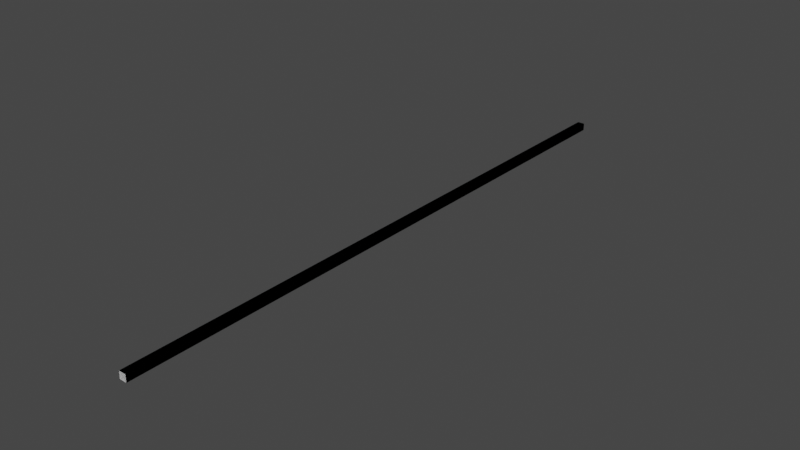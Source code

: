 # Source: Bullet_tracer.blend  (saved by Blender 4.1.24; exported with 4.5.12 LTS)
import bpy
from mathutils import Matrix  # noqa: F401  (used for matrix-valued properties, if any)

bpy.ops.wm.read_factory_settings(use_empty=True)
scene = bpy.context.scene
scene.name = 'Scene'

# ---- collections
col_collection = bpy.data.collections.new('Collection'); scene.collection.children.link(col_collection)

# ---- world
world_world = bpy.data.worlds.new('World'); scene.world = world_world
world_world.use_nodes = True; world_world.node_tree.nodes.clear()
_N = world_world.node_tree.nodes; _L = world_world.node_tree.links
n0 = _N.new('ShaderNodeOutputWorld'); n0.name = 'World Output'; n0.location = (300, 300)
n1 = _N.new('ShaderNodeBackground'); n1.name = 'Background'; n1.location = (10, 300)
n1.inputs[0].default_value = (0.05088, 0.05088, 0.05088, 1.0)
_L.new(n1.outputs[0], n0.inputs[0])
n0.is_active_output = True
world_world.color = (0.05088, 0.05088, 0.05088)
world_world.use_sun_shadow = False
world_world.sun_shadow_jitter_overblur = 0.0

# ---- meshes
me_plane = bpy.data.meshes.new('Plane')
me_plane.from_pydata([(0.003, 1.311e-10, -0.003), (0.003, 0.5, -0.003), (-0.003, -1.311e-10, -0.003), (-0.003, 0.5, -0.003), (-0.003, 0.5, 0.003), (0.003, 0.5, 0.003), (0.003, 1.311e-10, 0.003), (-0.003, -1.311e-10, 0.003)], [], [(0, 2, 3, 1), (6, 5, 4, 7), (3, 2, 7, 4), (0, 1, 5, 6), (1, 3, 4, 5), (2, 0, 6, 7)])
_uv = me_plane.uv_layers.new(name='UVMap')
_uv.uv.foreach_set('vector', [2.833e-05, 1.0, 0.02003, 1.0, 0.02003, 2.837e-05, 2.828e-05, 2.837e-05, 2.833e-05, 1.0, 2.828e-05, 2.837e-05, 0.02003, 2.837e-05, 0.02003, 1.0, 0.02003, 2.837e-05, 0.02003, 1.0, 0.02003, 1.0, 0.02003, 2.837e-05, 2.833e-05, 1.0, 2.828e-05, 2.837e-05, 2.828e-05, 2.837e-05, 2.833e-05, 1.0, 2.828e-05, 2.837e-05, 0.02003, 2.837e-05, 0.02003, 2.837e-05, 2.828e-05, 2.837e-05, 0.02003, 1.0, 2.833e-05, 1.0, 2.833e-05, 1.0, 0.02003, 1.0])
me_plane.use_mirror_x = True
me_plane.update()
me_plane_002 = bpy.data.meshes.new('Plane.002')
me_plane_002.from_pydata([(0.003, 1.311e-10, -0.003), (0.003, 0.5, -0.003), (-0.003, -1.311e-10, -0.003), (-0.003, 0.5, -0.003), (-0.003, 0.5, 0.003), (0.003, 0.5, 0.003), (0.003, 1.311e-10, 0.003), (-0.003, -1.311e-10, 0.003)], [], [(0, 2, 3, 1), (6, 5, 4, 7), (3, 2, 7, 4), (0, 1, 5, 6), (1, 3, 4, 5), (2, 0, 6, 7)])
_uv = me_plane_002.uv_layers.new(name='UVMap')
_uv.uv.foreach_set('vector', [2.833e-05, 1.0, 0.02003, 1.0, 0.02003, 2.837e-05, 2.828e-05, 2.837e-05, 2.833e-05, 1.0, 2.828e-05, 2.837e-05, 0.02003, 2.837e-05, 0.02003, 1.0, 0.02003, 2.837e-05, 0.02003, 1.0, 0.02003, 1.0, 0.02003, 2.837e-05, 2.833e-05, 1.0, 2.828e-05, 2.837e-05, 2.828e-05, 2.837e-05, 2.833e-05, 1.0, 2.828e-05, 2.837e-05, 0.02003, 2.837e-05, 0.02003, 2.837e-05, 2.828e-05, 2.837e-05, 0.02003, 1.0, 2.833e-05, 1.0, 2.833e-05, 1.0, 0.02003, 1.0])
me_plane_002.use_mirror_x = True
me_plane_002.update()

# ---- objects
ob_bullet_tracer = bpy.data.objects.new('Bullet_tracer', me_plane)
ob_bullet_tracer__colonly = bpy.data.objects.new('Bullet_tracer -colonly', me_plane_002)

# ---- transforms, parenting, visibility, modifiers, constraints
ob_bullet_tracer.location = (0.0, 0.0, 0.0)
ob_bullet_tracer.use_mesh_mirror_x = True
ob_bullet_tracer__colonly.location = (0.0, 0.0, 0.0)
ob_bullet_tracer__colonly.use_mesh_mirror_x = True

# ---- collection membership
col_collection.objects.link(ob_bullet_tracer)
col_collection.objects.link(ob_bullet_tracer__colonly)

# ---- scene / render settings (as saved in the file)
scene.frame_start = 1; scene.frame_end = 250; scene.frame_set(1)
scene.render.engine = 'BLENDER_EEVEE_NEXT'
scene.cycles.sampling_pattern = 'TABULATED_SOBOL'
scene.eevee.ray_tracing_options.trace_max_roughness = 0.0
scene.eevee.use_raytracing = True
scene.view_settings.view_transform = 'Filmic'
bpy.context.view_layer.update()

# ---- added for rendering (the .blend has no active camera and no usable light): camera, sun
cam_auto = bpy.data.cameras.new('AutoCamera')
cam_auto.lens = 50.0
cam_auto.sensor_width = 36.0
cam_auto.clip_end = 1000.0
ob_auto_camera = bpy.data.objects.new('AutoCamera', cam_auto)
scene.collection.objects.link(ob_auto_camera)
ob_auto_camera.location = (0.462679, -0.305215, 0.370143)
ob_auto_camera.rotation_euler = (1.09748, -7.21219e-08, 0.694738)
scene.camera = ob_auto_camera
light_auto_sun = bpy.data.lights.new('AutoSun', 'SUN')
light_auto_sun.energy = 3.0
light_auto_sun.angle = 0.0523599
ob_auto_sun = bpy.data.objects.new('AutoSun', light_auto_sun)
scene.collection.objects.link(ob_auto_sun)
ob_auto_sun.rotation_euler = (0.872665, 0.174533, 0.523599)
bpy.context.view_layer.update()
